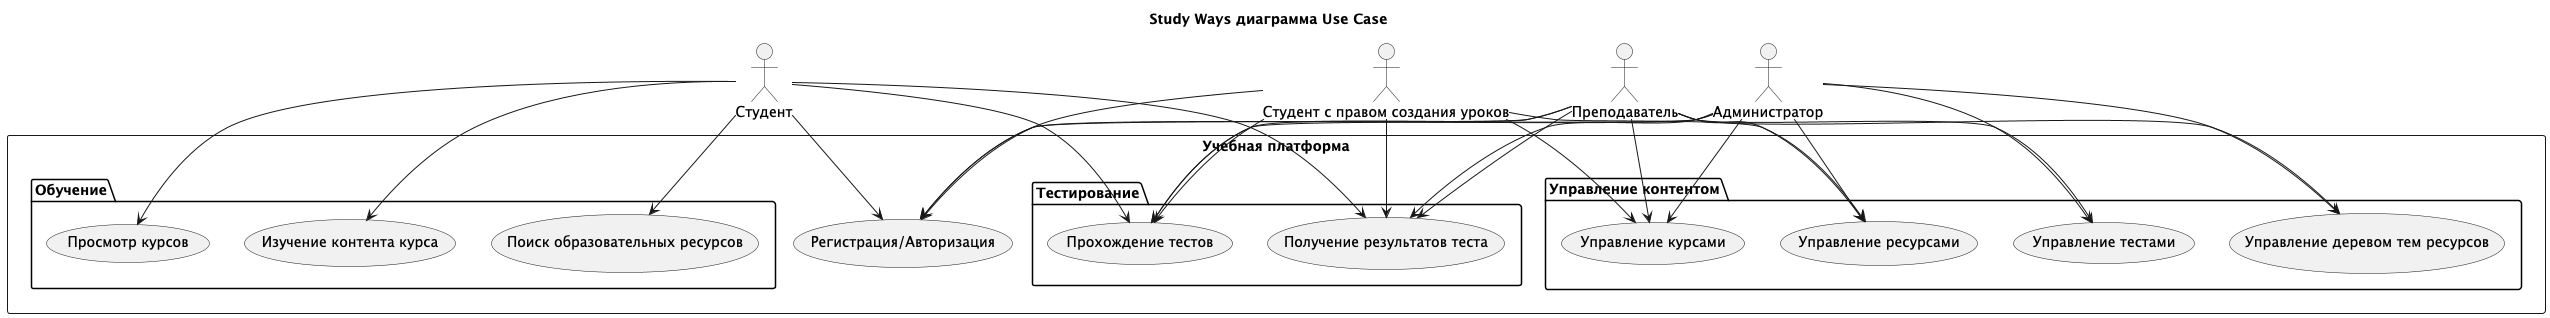

The diagram above was rendered by PlantUML. Its source (embedded in the PNG):
@startuml

title Study Ways диаграмма Use Case

actor "Студент" as Student
actor "Преподаватель" as Teacher
actor "Администратор" as Admin
actor "Студент с правом создания уроков" as StudentCreator

rectangle "Учебная платформа" {
  usecase "Регистрация/Авторизация" as UC_Auth

    package "Обучение" {
      usecase "Просмотр курсов" as UC_ViewCourses
      usecase "Изучение контента курса" as UC_StudyCourse
      usecase "Поиск образовательных ресурсов" as UC_SearchResources
    }

    package "Тестирование" {
      usecase "Прохождение тестов" as UC_TakeTests
      usecase "Получение результатов теста" as UC_TestResults
    }

    package "Управление контентом" {
      usecase "Управление курсами" as UC_ManageCourses
      usecase "Управление тестами" as UC_ManageTests
      usecase "Управление ресурсами" as UC_ManageResources
      usecase "Управление деревом тем ресурсов" as UC_ManageThemes
    }
}

' Студент
Student --> UC_Auth
Student --> UC_ViewCourses
Student --> UC_StudyCourse
Student --> UC_TakeTests
Student --> UC_TestResults
Student --> UC_SearchResources

' Преподаватель
Teacher --> UC_Auth
Teacher --> UC_ManageCourses
Teacher --> UC_ManageTests
Teacher --> UC_ManageResources
Teacher --> UC_TakeTests
Teacher --> UC_TestResults
Teacher --> UC_ManageThemes


' Администратор
Admin --> UC_Auth
Admin --> UC_ManageCourses
Admin --> UC_ManageTests
Admin --> UC_ManageResources
Admin --> UC_TakeTests
Admin --> UC_TestResults
Admin --> UC_ManageThemes

' Студент с правом создания уроков
StudentCreator --> UC_Auth
StudentCreator --> UC_ManageCourses
StudentCreator --> UC_ManageResources
StudentCreator --> UC_TakeTests
StudentCreator --> UC_TestResults

@enduml